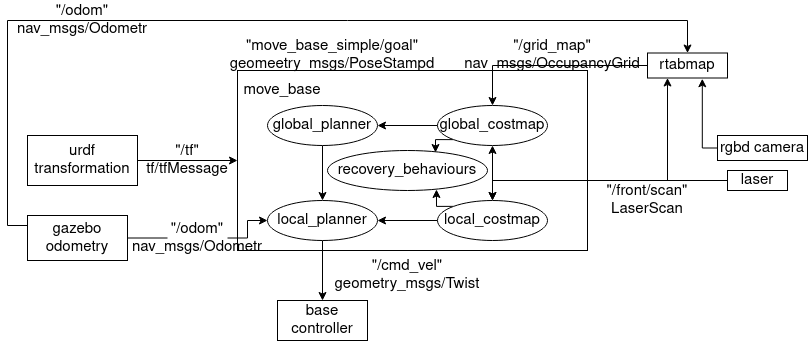

The diagram above was exported from draw.io. Its source (the exported page's mxGraphModel, read from the mxfile embedded in the PNG):
<mxGraphModel dx="1434" dy="795" grid="1" gridSize="10" guides="1" tooltips="1" connect="1" arrows="1" fold="1" page="1" pageScale="1" pageWidth="850" pageHeight="1100" math="0" shadow="0">
  <root>
    <mxCell id="0" />
    <mxCell id="1" parent="0" />
    <mxCell id="mnn89EyVEQ99D-6W1rtx-1" value="" style="rounded=0;whiteSpace=wrap;html=1;fontSize=15;" parent="1" vertex="1">
      <mxGeometry x="250" y="240" width="350" height="180" as="geometry" />
    </mxCell>
    <mxCell id="mnn89EyVEQ99D-6W1rtx-12" value="" style="edgeStyle=orthogonalEdgeStyle;rounded=0;orthogonalLoop=1;jettySize=auto;html=1;fontSize=15;" parent="1" source="mnn89EyVEQ99D-6W1rtx-2" target="mnn89EyVEQ99D-6W1rtx-8" edge="1">
      <mxGeometry relative="1" as="geometry" />
    </mxCell>
    <mxCell id="mnn89EyVEQ99D-6W1rtx-2" value="global_planner" style="ellipse;whiteSpace=wrap;html=1;fontSize=15;" parent="1" vertex="1">
      <mxGeometry x="280" y="275" width="110" height="40" as="geometry" />
    </mxCell>
    <mxCell id="mnn89EyVEQ99D-6W1rtx-13" value="" style="edgeStyle=orthogonalEdgeStyle;rounded=0;orthogonalLoop=1;jettySize=auto;html=1;fontSize=15;" parent="1" source="mnn89EyVEQ99D-6W1rtx-5" target="mnn89EyVEQ99D-6W1rtx-2" edge="1">
      <mxGeometry relative="1" as="geometry" />
    </mxCell>
    <mxCell id="quAKDs9DB2yRNFILpXmn-2" style="edgeStyle=orthogonalEdgeStyle;rounded=0;orthogonalLoop=1;jettySize=auto;html=1;exitX=0;exitY=1;exitDx=0;exitDy=0;entryX=0.675;entryY=0.05;entryDx=0;entryDy=0;entryPerimeter=0;fontSize=15;" edge="1" parent="1" source="mnn89EyVEQ99D-6W1rtx-5" target="mnn89EyVEQ99D-6W1rtx-6">
      <mxGeometry relative="1" as="geometry" />
    </mxCell>
    <mxCell id="mnn89EyVEQ99D-6W1rtx-5" value="global_costmap" style="ellipse;whiteSpace=wrap;html=1;fontSize=15;" parent="1" vertex="1">
      <mxGeometry x="450" y="275" width="110" height="40" as="geometry" />
    </mxCell>
    <mxCell id="mnn89EyVEQ99D-6W1rtx-6" value="recovery_behaviours" style="ellipse;whiteSpace=wrap;html=1;fontSize=15;" parent="1" vertex="1">
      <mxGeometry x="340" y="320" width="160" height="40" as="geometry" />
    </mxCell>
    <mxCell id="mnn89EyVEQ99D-6W1rtx-24" style="edgeStyle=orthogonalEdgeStyle;rounded=0;orthogonalLoop=1;jettySize=auto;html=1;fontSize=15;" parent="1" source="mnn89EyVEQ99D-6W1rtx-7" target="mnn89EyVEQ99D-6W1rtx-8" edge="1">
      <mxGeometry relative="1" as="geometry" />
    </mxCell>
    <mxCell id="quAKDs9DB2yRNFILpXmn-3" style="edgeStyle=orthogonalEdgeStyle;rounded=0;orthogonalLoop=1;jettySize=auto;html=1;exitX=0;exitY=0;exitDx=0;exitDy=0;entryX=0.681;entryY=0.975;entryDx=0;entryDy=0;entryPerimeter=0;fontSize=15;" edge="1" parent="1" source="mnn89EyVEQ99D-6W1rtx-7" target="mnn89EyVEQ99D-6W1rtx-6">
      <mxGeometry relative="1" as="geometry" />
    </mxCell>
    <mxCell id="mnn89EyVEQ99D-6W1rtx-7" value="local_costmap" style="ellipse;whiteSpace=wrap;html=1;fontSize=15;" parent="1" vertex="1">
      <mxGeometry x="450" y="370" width="110" height="40" as="geometry" />
    </mxCell>
    <mxCell id="mnn89EyVEQ99D-6W1rtx-19" style="edgeStyle=orthogonalEdgeStyle;rounded=0;orthogonalLoop=1;jettySize=auto;html=1;exitX=0.5;exitY=1;exitDx=0;exitDy=0;fontSize=15;" parent="1" source="mnn89EyVEQ99D-6W1rtx-8" target="mnn89EyVEQ99D-6W1rtx-18" edge="1">
      <mxGeometry relative="1" as="geometry" />
    </mxCell>
    <mxCell id="mnn89EyVEQ99D-6W1rtx-8" value="local_planner" style="ellipse;whiteSpace=wrap;html=1;fontSize=15;" parent="1" vertex="1">
      <mxGeometry x="280" y="370" width="110" height="40" as="geometry" />
    </mxCell>
    <mxCell id="mnn89EyVEQ99D-6W1rtx-42" value="" style="edgeStyle=orthogonalEdgeStyle;rounded=0;orthogonalLoop=1;jettySize=auto;html=1;fontSize=15;" parent="1" source="mnn89EyVEQ99D-6W1rtx-9" target="mnn89EyVEQ99D-6W1rtx-7" edge="1">
      <mxGeometry relative="1" as="geometry" />
    </mxCell>
    <mxCell id="mnn89EyVEQ99D-6W1rtx-9" value="laser" style="rounded=0;whiteSpace=wrap;html=1;fontSize=15;" parent="1" vertex="1">
      <mxGeometry x="740" y="340" width="60" height="20" as="geometry" />
    </mxCell>
    <mxCell id="mnn89EyVEQ99D-6W1rtx-35" style="edgeStyle=orthogonalEdgeStyle;rounded=0;orthogonalLoop=1;jettySize=auto;html=1;exitX=0;exitY=0.5;exitDx=0;exitDy=0;entryX=0.685;entryY=1.03;entryDx=0;entryDy=0;entryPerimeter=0;fontSize=15;" parent="1" source="mnn89EyVEQ99D-6W1rtx-10" target="mnn89EyVEQ99D-6W1rtx-11" edge="1">
      <mxGeometry relative="1" as="geometry">
        <Array as="points">
          <mxPoint x="715" y="317" />
        </Array>
      </mxGeometry>
    </mxCell>
    <mxCell id="mnn89EyVEQ99D-6W1rtx-10" value="rgbd camera" style="rounded=0;whiteSpace=wrap;html=1;fontSize=15;" parent="1" vertex="1">
      <mxGeometry x="730" y="305" width="90" height="25" as="geometry" />
    </mxCell>
    <mxCell id="mnn89EyVEQ99D-6W1rtx-28" style="edgeStyle=orthogonalEdgeStyle;rounded=0;orthogonalLoop=1;jettySize=auto;html=1;exitX=0;exitY=0.5;exitDx=0;exitDy=0;fontSize=15;entryX=0.5;entryY=0;entryDx=0;entryDy=0;" parent="1" source="mnn89EyVEQ99D-6W1rtx-11" target="mnn89EyVEQ99D-6W1rtx-5" edge="1">
      <mxGeometry relative="1" as="geometry">
        <mxPoint x="490" y="229.9999999999999" as="targetPoint" />
      </mxGeometry>
    </mxCell>
    <mxCell id="mnn89EyVEQ99D-6W1rtx-11" value="rtabmap" style="rounded=0;whiteSpace=wrap;html=1;fontSize=15;" parent="1" vertex="1">
      <mxGeometry x="660" y="222.5" width="80" height="25" as="geometry" />
    </mxCell>
    <mxCell id="mnn89EyVEQ99D-6W1rtx-18" value="base controller" style="rounded=0;whiteSpace=wrap;html=1;fontSize=15;" parent="1" vertex="1">
      <mxGeometry x="290" y="470" width="90" height="40" as="geometry" />
    </mxCell>
    <mxCell id="mnn89EyVEQ99D-6W1rtx-38" style="edgeStyle=orthogonalEdgeStyle;rounded=0;orthogonalLoop=1;jettySize=auto;html=1;exitX=1;exitY=0.5;exitDx=0;exitDy=0;entryX=0;entryY=0.5;entryDx=0;entryDy=0;fontSize=15;" parent="1" source="mnn89EyVEQ99D-6W1rtx-20" target="mnn89EyVEQ99D-6W1rtx-1" edge="1">
      <mxGeometry relative="1" as="geometry" />
    </mxCell>
    <mxCell id="mnn89EyVEQ99D-6W1rtx-20" value="urdf transformation" style="rounded=0;whiteSpace=wrap;html=1;fontSize=15;" parent="1" vertex="1">
      <mxGeometry x="40" y="305" width="110" height="50" as="geometry" />
    </mxCell>
    <mxCell id="mnn89EyVEQ99D-6W1rtx-21" value="move_base" style="text;html=1;strokeColor=none;fillColor=none;align=center;verticalAlign=middle;whiteSpace=wrap;rounded=0;fontSize=15;" parent="1" vertex="1">
      <mxGeometry x="250" y="245" width="90" height="30" as="geometry" />
    </mxCell>
    <mxCell id="mnn89EyVEQ99D-6W1rtx-22" value="&quot;/cmd_vel&quot; geometry_msgs/Twist" style="text;html=1;strokeColor=none;fillColor=none;align=center;verticalAlign=middle;whiteSpace=wrap;rounded=0;fontSize=15;" parent="1" vertex="1">
      <mxGeometry x="320" y="430" width="200" height="30" as="geometry" />
    </mxCell>
    <mxCell id="mnn89EyVEQ99D-6W1rtx-25" value="" style="endArrow=classic;startArrow=classic;html=1;rounded=0;fontSize=15;exitX=0.5;exitY=0;exitDx=0;exitDy=0;entryX=0.5;entryY=1;entryDx=0;entryDy=0;" parent="1" source="mnn89EyVEQ99D-6W1rtx-7" target="mnn89EyVEQ99D-6W1rtx-5" edge="1">
      <mxGeometry width="50" height="50" relative="1" as="geometry">
        <mxPoint x="540" y="350" as="sourcePoint" />
        <mxPoint x="590" y="300" as="targetPoint" />
      </mxGeometry>
    </mxCell>
    <mxCell id="mnn89EyVEQ99D-6W1rtx-32" value="" style="endArrow=classic;html=1;rounded=0;fontSize=15;entryX=0.25;entryY=1;entryDx=0;entryDy=0;" parent="1" target="mnn89EyVEQ99D-6W1rtx-11" edge="1">
      <mxGeometry width="50" height="50" relative="1" as="geometry">
        <mxPoint x="680" y="350" as="sourcePoint" />
        <mxPoint x="680" y="260" as="targetPoint" />
      </mxGeometry>
    </mxCell>
    <mxCell id="mnn89EyVEQ99D-6W1rtx-33" value="&quot;/front/scan&quot;&lt;br&gt; LaserScan" style="text;html=1;strokeColor=none;fillColor=none;align=center;verticalAlign=middle;whiteSpace=wrap;rounded=0;fontSize=15;" parent="1" vertex="1">
      <mxGeometry x="580" y="355" width="160" height="30" as="geometry" />
    </mxCell>
    <mxCell id="mnn89EyVEQ99D-6W1rtx-46" style="edgeStyle=orthogonalEdgeStyle;rounded=0;orthogonalLoop=1;jettySize=auto;html=1;exitX=1;exitY=0.5;exitDx=0;exitDy=0;entryX=0;entryY=0.5;entryDx=0;entryDy=0;fontSize=15;startArrow=none;" parent="1" source="mnn89EyVEQ99D-6W1rtx-48" target="mnn89EyVEQ99D-6W1rtx-8" edge="1">
      <mxGeometry relative="1" as="geometry" />
    </mxCell>
    <mxCell id="mnn89EyVEQ99D-6W1rtx-47" style="edgeStyle=orthogonalEdgeStyle;rounded=0;orthogonalLoop=1;jettySize=auto;html=1;exitX=0;exitY=0.5;exitDx=0;exitDy=0;entryX=0.5;entryY=0;entryDx=0;entryDy=0;fontSize=15;" parent="1" source="mnn89EyVEQ99D-6W1rtx-43" target="mnn89EyVEQ99D-6W1rtx-11" edge="1">
      <mxGeometry relative="1" as="geometry">
        <Array as="points">
          <mxPoint x="20" y="395" />
          <mxPoint x="20" y="190" />
          <mxPoint x="700" y="190" />
        </Array>
      </mxGeometry>
    </mxCell>
    <mxCell id="mnn89EyVEQ99D-6W1rtx-43" value="gazebo odometry" style="rounded=0;whiteSpace=wrap;html=1;fontSize=15;" parent="1" vertex="1">
      <mxGeometry x="40" y="385" width="100" height="45" as="geometry" />
    </mxCell>
    <mxCell id="mnn89EyVEQ99D-6W1rtx-44" value="&lt;div style=&quot;font-size: 15px;&quot;&gt;&quot;/tf&quot;&lt;/div&gt;&lt;div style=&quot;font-size: 15px;&quot;&gt;tf/tfMessage&lt;br style=&quot;font-size: 15px;&quot;&gt;&lt;/div&gt;" style="text;html=1;strokeColor=none;fillColor=none;align=center;verticalAlign=middle;whiteSpace=wrap;rounded=0;fontSize=15;" parent="1" vertex="1">
      <mxGeometry x="160" y="315" width="80" height="30" as="geometry" />
    </mxCell>
    <mxCell id="mnn89EyVEQ99D-6W1rtx-49" value="&lt;div style=&quot;font-size: 15px;&quot;&gt;&quot;/odom&quot;&lt;/div&gt;&lt;div style=&quot;font-size: 15px;&quot;&gt;nav_msgs/Odometr&lt;br style=&quot;font-size: 15px;&quot;&gt;&lt;/div&gt;" style="text;html=1;strokeColor=none;fillColor=none;align=center;verticalAlign=middle;whiteSpace=wrap;rounded=0;fontSize=15;" parent="1" vertex="1">
      <mxGeometry x="65" y="170" width="60" height="40" as="geometry" />
    </mxCell>
    <mxCell id="mnn89EyVEQ99D-6W1rtx-50" value="&quot;/grid_map&quot;&lt;br style=&quot;font-size: 15px;&quot;&gt;nav_msgs/OccupancyGrid" style="text;html=1;strokeColor=none;fillColor=none;align=center;verticalAlign=middle;whiteSpace=wrap;rounded=0;fontSize=15;" parent="1" vertex="1">
      <mxGeometry x="510" y="205" width="110" height="40" as="geometry" />
    </mxCell>
    <mxCell id="mnn89EyVEQ99D-6W1rtx-52" value="&quot;move_base_simple/goal&quot;&lt;br style=&quot;font-size: 15px;&quot;&gt;geomeetry_msgs/PoseStampd" style="text;html=1;strokeColor=none;fillColor=none;align=center;verticalAlign=middle;whiteSpace=wrap;rounded=0;fontSize=15;" parent="1" vertex="1">
      <mxGeometry x="260" y="210" width="170" height="30" as="geometry" />
    </mxCell>
    <mxCell id="quAKDs9DB2yRNFILpXmn-1" value="" style="edgeStyle=orthogonalEdgeStyle;rounded=0;orthogonalLoop=1;jettySize=auto;html=1;exitX=1;exitY=0.5;exitDx=0;exitDy=0;entryX=0;entryY=0.5;entryDx=0;entryDy=0;fontSize=15;endArrow=none;" edge="1" parent="1" source="mnn89EyVEQ99D-6W1rtx-43" target="mnn89EyVEQ99D-6W1rtx-48">
      <mxGeometry relative="1" as="geometry">
        <mxPoint x="140" y="407.5" as="sourcePoint" />
        <mxPoint x="280" y="395" as="targetPoint" />
      </mxGeometry>
    </mxCell>
    <mxCell id="mnn89EyVEQ99D-6W1rtx-48" value="&lt;div style=&quot;font-size: 15px;&quot;&gt;&quot;/odom&quot;&lt;/div&gt;&lt;div style=&quot;font-size: 15px;&quot;&gt;nav_msgs/Odometr&lt;br style=&quot;font-size: 15px;&quot;&gt;&lt;/div&gt;" style="text;html=1;strokeColor=none;fillColor=none;align=center;verticalAlign=middle;whiteSpace=wrap;rounded=0;fontSize=15;" parent="1" vertex="1">
      <mxGeometry x="180" y="387.5" width="60" height="40" as="geometry" />
    </mxCell>
  </root>
</mxGraphModel>